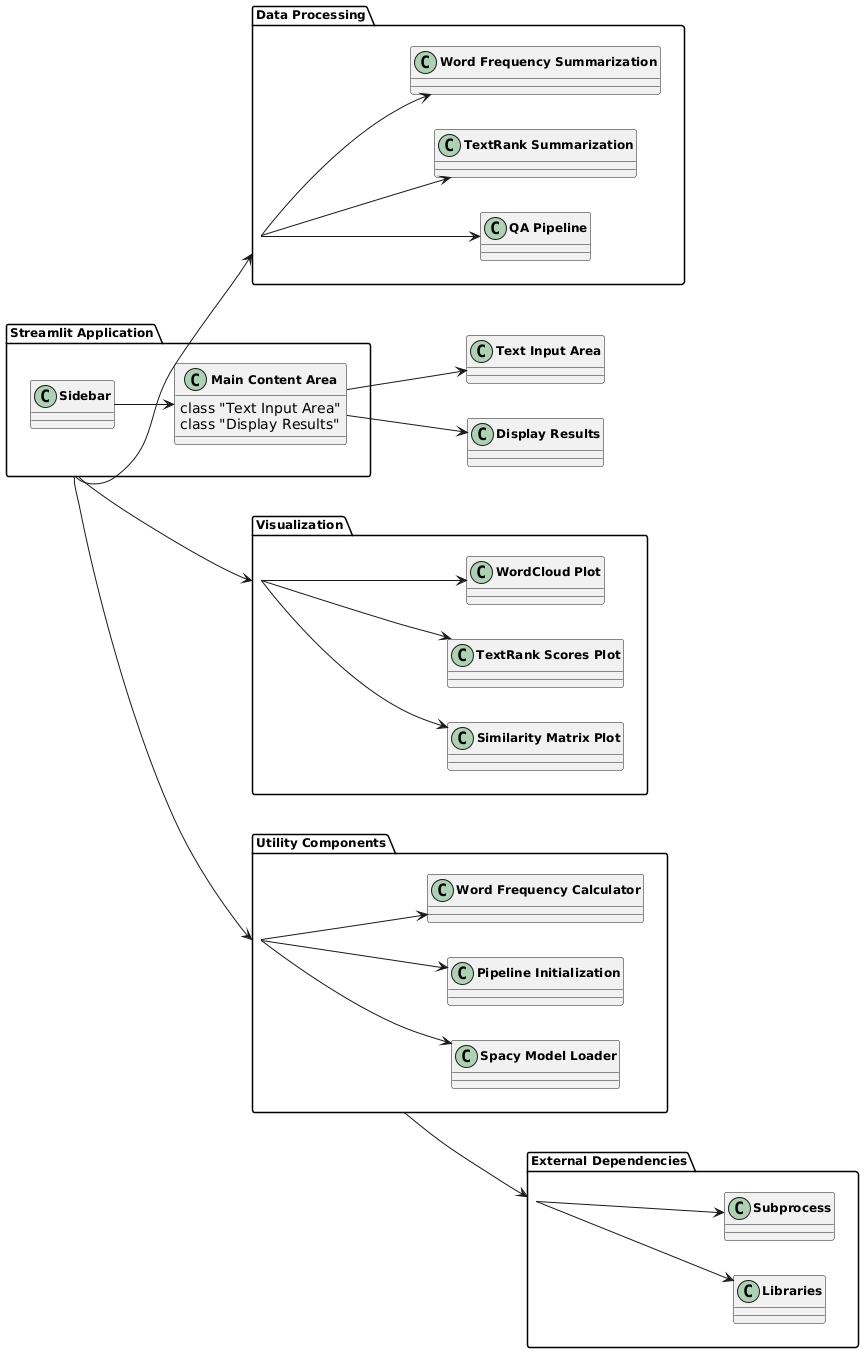

The diagram above was rendered by PlantUML. Its source (embedded in the PNG):
@startuml
!define RECTANGLE class
!define PACKAGE package

' Set the style for bold text
skinparam classFontSize 12
skinparam classFontStyle bold
skinparam packageFontSize 12
skinparam packageFontStyle bold

' Define the grid layout with central component
left to right direction

package "Streamlit Application" {
    RECTANGLE "Main Content Area" {
        RECTANGLE "Text Input Area"
        RECTANGLE "Display Results"
    }
    RECTANGLE Sidebar
}

package "Data Processing" {
    RECTANGLE "QA Pipeline"
    RECTANGLE "TextRank Summarization"
    RECTANGLE "Word Frequency Summarization"
}

package "Visualization" {
    RECTANGLE "Similarity Matrix Plot"
    RECTANGLE "TextRank Scores Plot"
    RECTANGLE "WordCloud Plot"
}

package "Utility Components" {
    RECTANGLE "Spacy Model Loader"
    RECTANGLE "Pipeline Initialization"
    RECTANGLE "Word Frequency Calculator"
}

package "External Dependencies" {
    RECTANGLE Libraries
    RECTANGLE "Subprocess"
}

' Define relationships with directed arrows
Sidebar --> "Main Content Area"
"Main Content Area" --> "Text Input Area"
"Main Content Area" --> "Display Results"

"Streamlit Application" --> "Data Processing"
"Data Processing" --> "QA Pipeline"
"Data Processing" --> "TextRank Summarization"
"Data Processing" --> "Word Frequency Summarization"

"Streamlit Application" --> "Visualization"
"Visualization" --> "Similarity Matrix Plot"
"Visualization" --> "TextRank Scores Plot"
"Visualization" --> "WordCloud Plot"

"Streamlit Application" --> "Utility Components"
"Utility Components" --> "Spacy Model Loader"
"Utility Components" --> "Pipeline Initialization"
"Utility Components" --> "Word Frequency Calculator"

"Utility Components" --> "External Dependencies"
"External Dependencies" --> Libraries
"External Dependencies" --> "Subprocess"

' Arrange the layout to make Streamlit Application central
"Streamlit Application" -[hidden]-> "Data Processing"
"Streamlit Application" -[hidden]-> "Visualization"
"Streamlit Application" -[hidden]-> "Utility Components"
"Streamlit Application" -[hidden]-> "External Dependencies"
@enduml